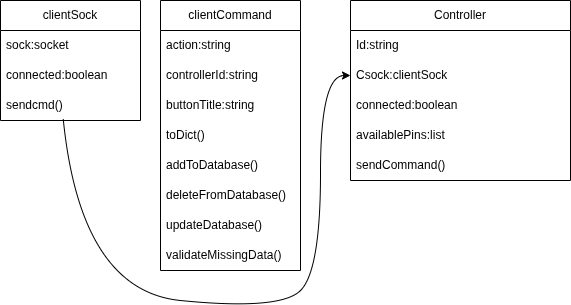

The diagram above was exported from draw.io. Its source (the exported page's mxGraphModel, read from the mxfile embedded in the PNG):
<mxGraphModel dx="1341" dy="706" grid="1" gridSize="10" guides="1" tooltips="1" connect="1" arrows="1" fold="1" page="1" pageScale="1" pageWidth="850" pageHeight="1100" math="0" shadow="0">
  <root>
    <mxCell id="0" />
    <mxCell id="1" parent="0" />
    <mxCell id="2" value="clientSock" style="swimlane;fontStyle=0;childLayout=stackLayout;horizontal=1;startSize=30;horizontalStack=0;resizeParent=1;resizeParentMax=0;resizeLast=0;collapsible=1;marginBottom=0;whiteSpace=wrap;html=1;" parent="1" vertex="1">
      <mxGeometry x="150" y="230" width="140" height="120" as="geometry" />
    </mxCell>
    <mxCell id="3" value="sock:socket" style="text;strokeColor=none;fillColor=none;align=left;verticalAlign=middle;spacingLeft=4;spacingRight=4;overflow=hidden;points=[[0,0.5],[1,0.5]];portConstraint=eastwest;rotatable=0;whiteSpace=wrap;html=1;" parent="2" vertex="1">
      <mxGeometry y="30" width="140" height="30" as="geometry" />
    </mxCell>
    <mxCell id="4" value="connected:boolean" style="text;strokeColor=none;fillColor=none;align=left;verticalAlign=middle;spacingLeft=4;spacingRight=4;overflow=hidden;points=[[0,0.5],[1,0.5]];portConstraint=eastwest;rotatable=0;whiteSpace=wrap;html=1;" parent="2" vertex="1">
      <mxGeometry y="60" width="140" height="30" as="geometry" />
    </mxCell>
    <mxCell id="5" value="sendcmd()" style="text;strokeColor=none;fillColor=none;align=left;verticalAlign=middle;spacingLeft=4;spacingRight=4;overflow=hidden;points=[[0,0.5],[1,0.5]];portConstraint=eastwest;rotatable=0;whiteSpace=wrap;html=1;" parent="2" vertex="1">
      <mxGeometry y="90" width="140" height="30" as="geometry" />
    </mxCell>
    <mxCell id="9" value="clientCommand" style="swimlane;fontStyle=0;childLayout=stackLayout;horizontal=1;startSize=30;horizontalStack=0;resizeParent=1;resizeParentMax=0;resizeLast=0;collapsible=1;marginBottom=0;whiteSpace=wrap;html=1;" parent="1" vertex="1">
      <mxGeometry x="310" y="230" width="140" height="270" as="geometry" />
    </mxCell>
    <mxCell id="10" value="action:string" style="text;strokeColor=none;fillColor=none;align=left;verticalAlign=middle;spacingLeft=4;spacingRight=4;overflow=hidden;points=[[0,0.5],[1,0.5]];portConstraint=eastwest;rotatable=0;whiteSpace=wrap;html=1;" parent="9" vertex="1">
      <mxGeometry y="30" width="140" height="30" as="geometry" />
    </mxCell>
    <mxCell id="11" value="controllerId:string" style="text;strokeColor=none;fillColor=none;align=left;verticalAlign=middle;spacingLeft=4;spacingRight=4;overflow=hidden;points=[[0,0.5],[1,0.5]];portConstraint=eastwest;rotatable=0;whiteSpace=wrap;html=1;" parent="9" vertex="1">
      <mxGeometry y="60" width="140" height="30" as="geometry" />
    </mxCell>
    <mxCell id="12" value="buttonTitle:string" style="text;strokeColor=none;fillColor=none;align=left;verticalAlign=middle;spacingLeft=4;spacingRight=4;overflow=hidden;points=[[0,0.5],[1,0.5]];portConstraint=eastwest;rotatable=0;whiteSpace=wrap;html=1;" parent="9" vertex="1">
      <mxGeometry y="90" width="140" height="30" as="geometry" />
    </mxCell>
    <mxCell id="13" value="toDict()" style="text;html=1;align=left;verticalAlign=middle;whiteSpace=wrap;rounded=0;spacingRight=4;spacingLeft=4;" parent="9" vertex="1">
      <mxGeometry y="120" width="140" height="30" as="geometry" />
    </mxCell>
    <mxCell id="15" value="addToDatabase()" style="text;html=1;align=left;verticalAlign=middle;whiteSpace=wrap;rounded=0;spacingRight=4;spacingLeft=4;" parent="9" vertex="1">
      <mxGeometry y="150" width="140" height="30" as="geometry" />
    </mxCell>
    <mxCell id="16" value="deleteFromDatabase()" style="text;html=1;align=left;verticalAlign=middle;whiteSpace=wrap;rounded=0;spacingRight=4;spacingLeft=4;" parent="9" vertex="1">
      <mxGeometry y="180" width="140" height="30" as="geometry" />
    </mxCell>
    <mxCell id="17" value="updateDatabase()" style="text;html=1;align=left;verticalAlign=middle;whiteSpace=wrap;rounded=0;spacingRight=4;spacingLeft=4;" parent="9" vertex="1">
      <mxGeometry y="210" width="140" height="30" as="geometry" />
    </mxCell>
    <mxCell id="18" value="validateMissingData()" style="text;html=1;align=left;verticalAlign=middle;whiteSpace=wrap;rounded=0;spacingRight=4;spacingLeft=4;" parent="9" vertex="1">
      <mxGeometry y="240" width="140" height="30" as="geometry" />
    </mxCell>
    <mxCell id="19" value="Controller" style="swimlane;fontStyle=0;childLayout=stackLayout;horizontal=1;startSize=30;horizontalStack=0;resizeParent=1;resizeParentMax=0;resizeLast=0;collapsible=1;marginBottom=0;whiteSpace=wrap;html=1;" parent="1" vertex="1">
      <mxGeometry x="500" y="230" width="220" height="180" as="geometry" />
    </mxCell>
    <mxCell id="20" value="Id:string" style="text;strokeColor=none;fillColor=none;align=left;verticalAlign=middle;spacingLeft=4;spacingRight=4;overflow=hidden;points=[[0,0.5],[1,0.5]];portConstraint=eastwest;rotatable=0;whiteSpace=wrap;html=1;" parent="19" vertex="1">
      <mxGeometry y="30" width="220" height="30" as="geometry" />
    </mxCell>
    <mxCell id="21" value="Csock:clientSock" style="text;strokeColor=none;fillColor=none;align=left;verticalAlign=middle;spacingLeft=4;spacingRight=4;overflow=hidden;points=[[0,0.5],[1,0.5]];portConstraint=eastwest;rotatable=0;whiteSpace=wrap;html=1;" parent="19" vertex="1">
      <mxGeometry y="60" width="220" height="30" as="geometry" />
    </mxCell>
    <mxCell id="22" value="connected:boolean" style="text;strokeColor=none;fillColor=none;align=left;verticalAlign=middle;spacingLeft=4;spacingRight=4;overflow=hidden;points=[[0,0.5],[1,0.5]];portConstraint=eastwest;rotatable=0;whiteSpace=wrap;html=1;" parent="19" vertex="1">
      <mxGeometry y="90" width="220" height="30" as="geometry" />
    </mxCell>
    <mxCell id="24" value="availablePins:list" style="text;html=1;align=left;verticalAlign=middle;whiteSpace=wrap;rounded=0;spacingLeft=4;" parent="19" vertex="1">
      <mxGeometry y="120" width="220" height="30" as="geometry" />
    </mxCell>
    <mxCell id="25" value="sendCommand()" style="text;html=1;align=left;verticalAlign=middle;whiteSpace=wrap;rounded=0;spacingLeft=4;" parent="19" vertex="1">
      <mxGeometry y="150" width="220" height="30" as="geometry" />
    </mxCell>
    <mxCell id="23" value="" style="curved=1;endArrow=classic;html=1;exitX=0.448;exitY=0.948;exitDx=0;exitDy=0;exitPerimeter=0;entryX=0;entryY=0.5;entryDx=0;entryDy=0;" parent="1" source="5" target="21" edge="1">
      <mxGeometry width="50" height="50" relative="1" as="geometry">
        <mxPoint x="195" y="440" as="sourcePoint" />
        <mxPoint x="245" y="390" as="targetPoint" />
        <Array as="points">
          <mxPoint x="230" y="520" />
          <mxPoint x="430" y="540" />
          <mxPoint x="470" y="500" />
          <mxPoint x="470" y="305" />
        </Array>
      </mxGeometry>
    </mxCell>
  </root>
</mxGraphModel>